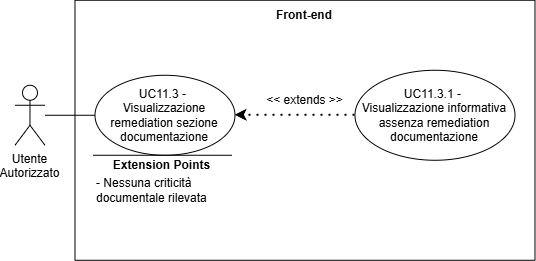

The diagram above was exported from draw.io. Its source (the exported page's mxGraphModel, read from the mxfile embedded in the PNG):
<mxGraphModel dx="812" dy="-325" grid="1" gridSize="10" guides="1" tooltips="1" connect="1" arrows="1" fold="1" page="1" pageScale="1" pageWidth="827" pageHeight="1169" math="0" shadow="0">
  <root>
    <mxCell id="0" />
    <mxCell id="1" parent="0" />
    <mxCell id="vZCrV3QipJqBOqEFSQp9-146" parent="1" style="shape=umlActor;verticalLabelPosition=bottom;verticalAlign=top;html=1;outlineConnect=0;" value="&lt;div&gt;Utente&lt;/div&gt;&lt;div&gt;Autorizzato&lt;/div&gt;" vertex="1">
      <mxGeometry height="60" width="30" x="971.4761904478073" y="2160.761875697545" as="geometry" />
    </mxCell>
    <mxCell id="vZCrV3QipJqBOqEFSQp9-147" parent="1" style="swimlane;startSize=0;" value="" vertex="1">
      <mxGeometry height="260" width="460" x="1031.4761904478073" y="2075.761875697545" as="geometry">
        <mxRectangle height="40" width="50" x="270" y="110" as="alternateBounds" />
      </mxGeometry>
    </mxCell>
    <mxCell id="vZCrV3QipJqBOqEFSQp9-148" parent="vZCrV3QipJqBOqEFSQp9-147" style="ellipse;whiteSpace=wrap;html=1;" value="UC11.3 -&amp;nbsp;&lt;div&gt;Visualizzazione remediation sezione documentazione&lt;/div&gt;" vertex="1">
      <mxGeometry height="80" width="140" x="20" y="75" as="geometry" />
    </mxCell>
    <mxCell id="vZCrV3QipJqBOqEFSQp9-149" parent="vZCrV3QipJqBOqEFSQp9-147" style="ellipse;whiteSpace=wrap;html=1;" value="UC11.3.1 -&amp;nbsp;&lt;div&gt;Visualizzazione informativa assenza remediation documentazione&lt;/div&gt;" vertex="1">
      <mxGeometry height="90" width="160" x="280" y="70" as="geometry" />
    </mxCell>
    <mxCell id="vZCrV3QipJqBOqEFSQp9-150" edge="1" parent="vZCrV3QipJqBOqEFSQp9-147" source="vZCrV3QipJqBOqEFSQp9-149" style="endArrow=classic;dashed=1;html=1;dashPattern=1 3;strokeWidth=2;rounded=0;entryX=1;entryY=0.5;entryDx=0;entryDy=0;exitX=0;exitY=0.5;exitDx=0;exitDy=0;strokeColor=default;curved=0;endFill=1;endSize=6;" target="vZCrV3QipJqBOqEFSQp9-148" value="">
      <mxGeometry height="50" relative="1" width="50" as="geometry">
        <mxPoint x="130" y="300" as="sourcePoint" />
        <mxPoint x="180" y="250" as="targetPoint" />
      </mxGeometry>
    </mxCell>
    <mxCell id="vZCrV3QipJqBOqEFSQp9-151" parent="vZCrV3QipJqBOqEFSQp9-147" style="text;html=1;whiteSpace=wrap;strokeColor=none;fillColor=none;align=center;verticalAlign=middle;rounded=0;" value="&lt;div&gt;&amp;lt;&amp;lt; extends &amp;gt;&amp;gt;&lt;/div&gt;" vertex="1">
      <mxGeometry height="30" width="95" x="182.5" y="85" as="geometry" />
    </mxCell>
    <mxCell id="vZCrV3QipJqBOqEFSQp9-152" edge="1" parent="vZCrV3QipJqBOqEFSQp9-147" style="endArrow=none;html=1;rounded=0;" value="">
      <mxGeometry height="50" relative="1" width="50" as="geometry">
        <mxPoint x="156.75" y="155" as="sourcePoint" />
        <mxPoint x="18" y="155" as="targetPoint" />
      </mxGeometry>
    </mxCell>
    <mxCell id="vZCrV3QipJqBOqEFSQp9-153" parent="vZCrV3QipJqBOqEFSQp9-147" style="text;html=1;whiteSpace=wrap;strokeColor=none;fillColor=none;align=center;verticalAlign=middle;rounded=0;strokeWidth=5;" value="&lt;b&gt;Extension Points&lt;/b&gt;" vertex="1">
      <mxGeometry height="30" width="115" x="29.869999999999997" y="150" as="geometry" />
    </mxCell>
    <mxCell id="vZCrV3QipJqBOqEFSQp9-154" parent="vZCrV3QipJqBOqEFSQp9-147" style="text;html=1;whiteSpace=wrap;strokeColor=none;fillColor=none;align=left;verticalAlign=middle;rounded=0;" value="&lt;div&gt;- Nessuna criticità documentale rilevata&lt;/div&gt;" vertex="1">
      <mxGeometry height="80" width="147" x="19.999999999999996" y="150" as="geometry" />
    </mxCell>
    <mxCell id="vZCrV3QipJqBOqEFSQp9-155" parent="vZCrV3QipJqBOqEFSQp9-147" style="text;html=1;whiteSpace=wrap;strokeColor=none;fillColor=none;align=center;verticalAlign=middle;rounded=0;perimeterSpacing=1;fontStyle=1" value="Front-end" vertex="1">
      <mxGeometry height="30" width="60" x="200" as="geometry" />
    </mxCell>
    <mxCell id="vZCrV3QipJqBOqEFSQp9-156" edge="1" parent="1" source="vZCrV3QipJqBOqEFSQp9-146" style="endArrow=none;html=1;rounded=0;entryX=0;entryY=0.5;entryDx=0;entryDy=0;" target="vZCrV3QipJqBOqEFSQp9-148" value="">
      <mxGeometry height="50" relative="1" width="50" as="geometry">
        <mxPoint x="1071.4761904478073" y="2370.761875697545" as="sourcePoint" />
        <mxPoint x="1121.4761904478073" y="2320.761875697545" as="targetPoint" />
      </mxGeometry>
    </mxCell>
  </root>
</mxGraphModel>